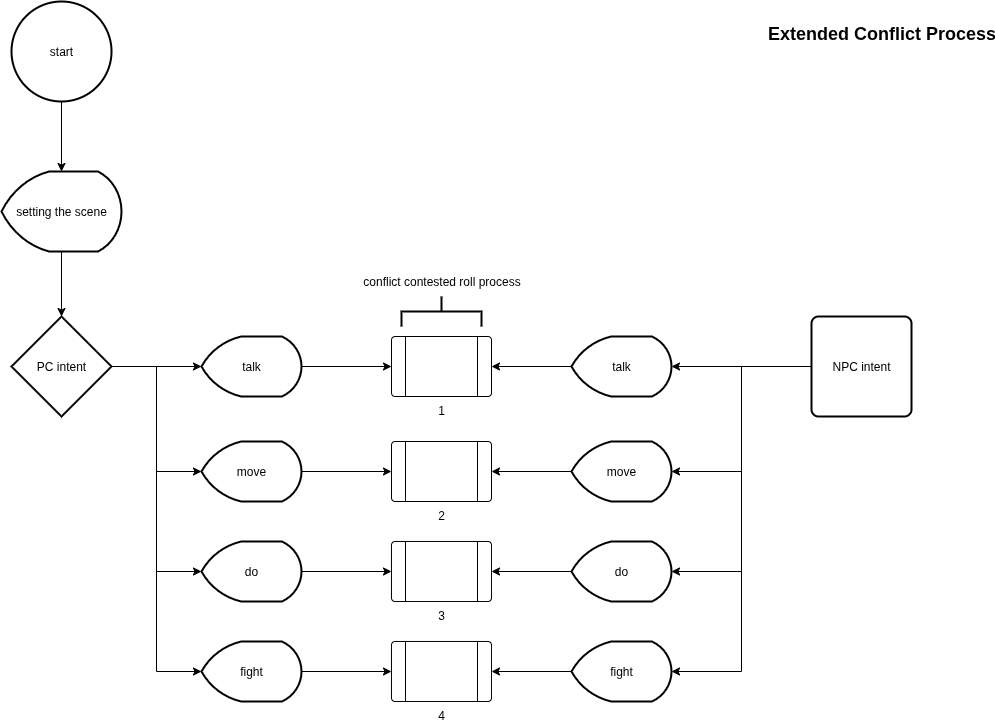

The diagram above was exported from draw.io. Its source (the exported page's mxGraphModel, read from the mxfile embedded in the PNG):
<mxGraphModel dx="2308" dy="835" grid="1" gridSize="10" guides="1" tooltips="1" connect="1" arrows="1" fold="1" page="1" pageScale="1" pageWidth="1100" pageHeight="850" background="#ffffff" math="0" shadow="0">
  <root>
    <mxCell id="0" />
    <mxCell id="1" parent="0" />
    <mxCell id="gvWh40-xpIGaYrcCHzja-4" value="" style="edgeStyle=orthogonalEdgeStyle;rounded=0;orthogonalLoop=1;jettySize=auto;html=1;" parent="1" source="TBrfaf9ddiv9q6iaesw9-4" target="gvWh40-xpIGaYrcCHzja-2" edge="1">
      <mxGeometry relative="1" as="geometry" />
    </mxCell>
    <mxCell id="TBrfaf9ddiv9q6iaesw9-4" value="start" style="strokeWidth=2;html=1;shape=mxgraph.flowchart.start_2;whiteSpace=wrap;" parent="1" vertex="1">
      <mxGeometry x="10" y="10" width="100" height="100" as="geometry" />
    </mxCell>
    <mxCell id="gvWh40-xpIGaYrcCHzja-1" value="&lt;font style=&quot;font-size: 18px&quot;&gt;Extended Conflict Process&lt;/font&gt;" style="text;strokeColor=none;fillColor=none;html=1;fontSize=24;fontStyle=1;verticalAlign=middle;align=center;" parent="1" vertex="1">
      <mxGeometry x="830" y="20" width="100" height="40" as="geometry" />
    </mxCell>
    <mxCell id="gvWh40-xpIGaYrcCHzja-6" style="edgeStyle=orthogonalEdgeStyle;rounded=0;orthogonalLoop=1;jettySize=auto;html=1;entryX=0.5;entryY=0;entryDx=0;entryDy=0;entryPerimeter=0;" parent="1" source="gvWh40-xpIGaYrcCHzja-2" target="gvWh40-xpIGaYrcCHzja-5" edge="1">
      <mxGeometry relative="1" as="geometry" />
    </mxCell>
    <mxCell id="gvWh40-xpIGaYrcCHzja-2" value="setting the scene" style="strokeWidth=2;html=1;shape=mxgraph.flowchart.display;whiteSpace=wrap;" parent="1" vertex="1">
      <mxGeometry y="180" width="120" height="80" as="geometry" />
    </mxCell>
    <mxCell id="gvWh40-xpIGaYrcCHzja-14" value="" style="edgeStyle=orthogonalEdgeStyle;rounded=0;orthogonalLoop=1;jettySize=auto;html=1;" parent="1" source="gvWh40-xpIGaYrcCHzja-5" target="gvWh40-xpIGaYrcCHzja-8" edge="1">
      <mxGeometry relative="1" as="geometry" />
    </mxCell>
    <mxCell id="gvWh40-xpIGaYrcCHzja-21" style="edgeStyle=orthogonalEdgeStyle;rounded=0;orthogonalLoop=1;jettySize=auto;html=1;entryX=0;entryY=0.5;entryDx=0;entryDy=0;entryPerimeter=0;" parent="1" source="gvWh40-xpIGaYrcCHzja-5" target="gvWh40-xpIGaYrcCHzja-11" edge="1">
      <mxGeometry relative="1" as="geometry">
        <mxPoint x="60" y="690" as="targetPoint" />
      </mxGeometry>
    </mxCell>
    <mxCell id="gvWh40-xpIGaYrcCHzja-22" style="edgeStyle=orthogonalEdgeStyle;rounded=0;orthogonalLoop=1;jettySize=auto;html=1;entryX=0;entryY=0.5;entryDx=0;entryDy=0;entryPerimeter=0;" parent="1" source="gvWh40-xpIGaYrcCHzja-5" target="gvWh40-xpIGaYrcCHzja-12" edge="1">
      <mxGeometry relative="1" as="geometry" />
    </mxCell>
    <mxCell id="gvWh40-xpIGaYrcCHzja-23" style="edgeStyle=orthogonalEdgeStyle;rounded=0;orthogonalLoop=1;jettySize=auto;html=1;entryX=0;entryY=0.5;entryDx=0;entryDy=0;entryPerimeter=0;" parent="1" source="gvWh40-xpIGaYrcCHzja-5" target="gvWh40-xpIGaYrcCHzja-13" edge="1">
      <mxGeometry relative="1" as="geometry" />
    </mxCell>
    <mxCell id="gvWh40-xpIGaYrcCHzja-5" value="PC intent" style="strokeWidth=2;html=1;shape=mxgraph.flowchart.decision;whiteSpace=wrap;" parent="1" vertex="1">
      <mxGeometry x="10" y="325" width="100" height="100" as="geometry" />
    </mxCell>
    <mxCell id="gvWh40-xpIGaYrcCHzja-20" style="edgeStyle=orthogonalEdgeStyle;rounded=0;orthogonalLoop=1;jettySize=auto;html=1;entryX=1;entryY=0.5;entryDx=0;entryDy=0;entryPerimeter=0;" parent="1" source="gvWh40-xpIGaYrcCHzja-7" target="gvWh40-xpIGaYrcCHzja-16" edge="1">
      <mxGeometry relative="1" as="geometry" />
    </mxCell>
    <mxCell id="gvWh40-xpIGaYrcCHzja-24" style="edgeStyle=orthogonalEdgeStyle;rounded=0;orthogonalLoop=1;jettySize=auto;html=1;entryX=1;entryY=0.5;entryDx=0;entryDy=0;entryPerimeter=0;" parent="1" source="gvWh40-xpIGaYrcCHzja-7" target="gvWh40-xpIGaYrcCHzja-19" edge="1">
      <mxGeometry relative="1" as="geometry" />
    </mxCell>
    <mxCell id="gvWh40-xpIGaYrcCHzja-25" style="edgeStyle=orthogonalEdgeStyle;rounded=0;orthogonalLoop=1;jettySize=auto;html=1;entryX=1;entryY=0.5;entryDx=0;entryDy=0;entryPerimeter=0;" parent="1" source="gvWh40-xpIGaYrcCHzja-7" target="gvWh40-xpIGaYrcCHzja-18" edge="1">
      <mxGeometry relative="1" as="geometry" />
    </mxCell>
    <mxCell id="gvWh40-xpIGaYrcCHzja-26" style="edgeStyle=orthogonalEdgeStyle;rounded=0;orthogonalLoop=1;jettySize=auto;html=1;entryX=1;entryY=0.5;entryDx=0;entryDy=0;entryPerimeter=0;" parent="1" source="gvWh40-xpIGaYrcCHzja-7" target="gvWh40-xpIGaYrcCHzja-17" edge="1">
      <mxGeometry relative="1" as="geometry" />
    </mxCell>
    <mxCell id="gvWh40-xpIGaYrcCHzja-7" value="NPC intent" style="rounded=1;whiteSpace=wrap;html=1;absoluteArcSize=1;arcSize=14;strokeWidth=2;" parent="1" vertex="1">
      <mxGeometry x="810" y="325" width="100" height="100" as="geometry" />
    </mxCell>
    <mxCell id="gvWh40-xpIGaYrcCHzja-42" style="edgeStyle=orthogonalEdgeStyle;rounded=0;orthogonalLoop=1;jettySize=auto;html=1;entryX=0;entryY=0.5;entryDx=0;entryDy=0;" parent="1" source="gvWh40-xpIGaYrcCHzja-8" target="gvWh40-xpIGaYrcCHzja-31" edge="1">
      <mxGeometry relative="1" as="geometry" />
    </mxCell>
    <mxCell id="gvWh40-xpIGaYrcCHzja-8" value="talk" style="strokeWidth=2;html=1;shape=mxgraph.flowchart.display;whiteSpace=wrap;" parent="1" vertex="1">
      <mxGeometry x="200" y="345" width="100" height="60" as="geometry" />
    </mxCell>
    <mxCell id="gvWh40-xpIGaYrcCHzja-46" value="" style="edgeStyle=orthogonalEdgeStyle;rounded=0;orthogonalLoop=1;jettySize=auto;html=1;" parent="1" source="gvWh40-xpIGaYrcCHzja-11" target="gvWh40-xpIGaYrcCHzja-32" edge="1">
      <mxGeometry relative="1" as="geometry" />
    </mxCell>
    <mxCell id="gvWh40-xpIGaYrcCHzja-11" value="move" style="strokeWidth=2;html=1;shape=mxgraph.flowchart.display;whiteSpace=wrap;" parent="1" vertex="1">
      <mxGeometry x="200" y="450" width="100" height="60" as="geometry" />
    </mxCell>
    <mxCell id="gvWh40-xpIGaYrcCHzja-49" value="" style="edgeStyle=orthogonalEdgeStyle;rounded=0;orthogonalLoop=1;jettySize=auto;html=1;" parent="1" source="gvWh40-xpIGaYrcCHzja-12" target="gvWh40-xpIGaYrcCHzja-33" edge="1">
      <mxGeometry relative="1" as="geometry" />
    </mxCell>
    <mxCell id="gvWh40-xpIGaYrcCHzja-12" value="do" style="strokeWidth=2;html=1;shape=mxgraph.flowchart.display;whiteSpace=wrap;" parent="1" vertex="1">
      <mxGeometry x="200" y="550" width="100" height="60" as="geometry" />
    </mxCell>
    <mxCell id="gvWh40-xpIGaYrcCHzja-51" value="" style="edgeStyle=orthogonalEdgeStyle;rounded=0;orthogonalLoop=1;jettySize=auto;html=1;" parent="1" source="gvWh40-xpIGaYrcCHzja-13" target="gvWh40-xpIGaYrcCHzja-34" edge="1">
      <mxGeometry relative="1" as="geometry" />
    </mxCell>
    <mxCell id="gvWh40-xpIGaYrcCHzja-13" value="fight" style="strokeWidth=2;html=1;shape=mxgraph.flowchart.display;whiteSpace=wrap;" parent="1" vertex="1">
      <mxGeometry x="200" y="650" width="100" height="60" as="geometry" />
    </mxCell>
    <mxCell id="gvWh40-xpIGaYrcCHzja-44" style="edgeStyle=orthogonalEdgeStyle;rounded=0;orthogonalLoop=1;jettySize=auto;html=1;entryX=1;entryY=0.5;entryDx=0;entryDy=0;" parent="1" source="gvWh40-xpIGaYrcCHzja-16" target="gvWh40-xpIGaYrcCHzja-31" edge="1">
      <mxGeometry relative="1" as="geometry" />
    </mxCell>
    <mxCell id="gvWh40-xpIGaYrcCHzja-16" value="talk" style="strokeWidth=2;html=1;shape=mxgraph.flowchart.display;whiteSpace=wrap;" parent="1" vertex="1">
      <mxGeometry x="570" y="345" width="100" height="60" as="geometry" />
    </mxCell>
    <mxCell id="gvWh40-xpIGaYrcCHzja-47" value="" style="edgeStyle=orthogonalEdgeStyle;rounded=0;orthogonalLoop=1;jettySize=auto;html=1;" parent="1" source="gvWh40-xpIGaYrcCHzja-17" target="gvWh40-xpIGaYrcCHzja-32" edge="1">
      <mxGeometry relative="1" as="geometry" />
    </mxCell>
    <mxCell id="gvWh40-xpIGaYrcCHzja-17" value="move" style="strokeWidth=2;html=1;shape=mxgraph.flowchart.display;whiteSpace=wrap;" parent="1" vertex="1">
      <mxGeometry x="570" y="450" width="100" height="60" as="geometry" />
    </mxCell>
    <mxCell id="gvWh40-xpIGaYrcCHzja-50" value="" style="edgeStyle=orthogonalEdgeStyle;rounded=0;orthogonalLoop=1;jettySize=auto;html=1;" parent="1" source="gvWh40-xpIGaYrcCHzja-18" target="gvWh40-xpIGaYrcCHzja-33" edge="1">
      <mxGeometry relative="1" as="geometry" />
    </mxCell>
    <mxCell id="gvWh40-xpIGaYrcCHzja-18" value="do" style="strokeWidth=2;html=1;shape=mxgraph.flowchart.display;whiteSpace=wrap;" parent="1" vertex="1">
      <mxGeometry x="570" y="550" width="100" height="60" as="geometry" />
    </mxCell>
    <mxCell id="gvWh40-xpIGaYrcCHzja-52" value="" style="edgeStyle=orthogonalEdgeStyle;rounded=0;orthogonalLoop=1;jettySize=auto;html=1;" parent="1" source="gvWh40-xpIGaYrcCHzja-19" target="gvWh40-xpIGaYrcCHzja-34" edge="1">
      <mxGeometry relative="1" as="geometry" />
    </mxCell>
    <mxCell id="gvWh40-xpIGaYrcCHzja-19" value="fight" style="strokeWidth=2;html=1;shape=mxgraph.flowchart.display;whiteSpace=wrap;" parent="1" vertex="1">
      <mxGeometry x="570" y="650" width="100" height="60" as="geometry" />
    </mxCell>
    <mxCell id="gvWh40-xpIGaYrcCHzja-31" value="1" style="verticalLabelPosition=bottom;verticalAlign=top;html=1;shape=process;whiteSpace=wrap;rounded=1;size=0.14;arcSize=6;" parent="1" vertex="1">
      <mxGeometry x="390" y="345" width="100" height="60" as="geometry" />
    </mxCell>
    <mxCell id="gvWh40-xpIGaYrcCHzja-32" value="2" style="verticalLabelPosition=bottom;verticalAlign=top;html=1;shape=process;whiteSpace=wrap;rounded=1;size=0.14;arcSize=6;" parent="1" vertex="1">
      <mxGeometry x="390" y="450" width="100" height="60" as="geometry" />
    </mxCell>
    <mxCell id="gvWh40-xpIGaYrcCHzja-33" value="3" style="verticalLabelPosition=bottom;verticalAlign=top;html=1;shape=process;whiteSpace=wrap;rounded=1;size=0.14;arcSize=6;" parent="1" vertex="1">
      <mxGeometry x="390" y="550" width="100" height="60" as="geometry" />
    </mxCell>
    <mxCell id="gvWh40-xpIGaYrcCHzja-34" value="4" style="verticalLabelPosition=bottom;verticalAlign=top;html=1;shape=process;whiteSpace=wrap;rounded=1;size=0.14;arcSize=6;" parent="1" vertex="1">
      <mxGeometry x="390" y="650" width="100" height="60" as="geometry" />
    </mxCell>
    <mxCell id="gvWh40-xpIGaYrcCHzja-36" value="conflict contested roll process" style="strokeWidth=2;html=1;shape=mxgraph.flowchart.annotation_2;align=center;labelPosition=left;pointerEvents=1;rotation=90;verticalLabelPosition=middle;verticalAlign=middle;horizontal=0;" parent="1" vertex="1">
      <mxGeometry x="425" y="280" width="30" height="80" as="geometry" />
    </mxCell>
  </root>
</mxGraphModel>